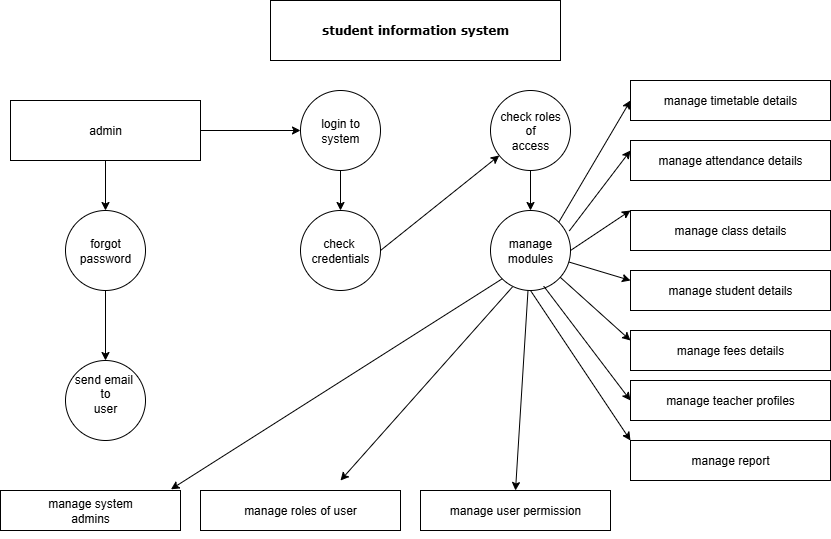

The diagram above was exported from draw.io. Its source (the exported page's mxGraphModel, read from the mxfile embedded in the PNG):
<mxGraphModel dx="1034" dy="570" grid="1" gridSize="10" guides="1" tooltips="1" connect="1" arrows="1" fold="1" page="1" pageScale="1" pageWidth="850" pageHeight="1100" math="0" shadow="0">
  <root>
    <mxCell id="0" />
    <mxCell id="1" parent="0" />
    <mxCell id="qmdK027Bgb58GjwXqN0I-2" value="student information system" style="whiteSpace=wrap;html=1;rounded=0;fontStyle=1;fontFamily=Verdana;" vertex="1" parent="1">
      <mxGeometry x="280" y="70" width="290" height="60" as="geometry" />
    </mxCell>
    <mxCell id="qmdK027Bgb58GjwXqN0I-12" value="" style="edgeStyle=orthogonalEdgeStyle;rounded=0;orthogonalLoop=1;jettySize=auto;html=1;" edge="1" parent="1" source="qmdK027Bgb58GjwXqN0I-4" target="qmdK027Bgb58GjwXqN0I-5">
      <mxGeometry relative="1" as="geometry" />
    </mxCell>
    <mxCell id="qmdK027Bgb58GjwXqN0I-35" value="" style="edgeStyle=orthogonalEdgeStyle;rounded=0;orthogonalLoop=1;jettySize=auto;html=1;" edge="1" parent="1" source="qmdK027Bgb58GjwXqN0I-4" target="qmdK027Bgb58GjwXqN0I-13">
      <mxGeometry relative="1" as="geometry" />
    </mxCell>
    <mxCell id="qmdK027Bgb58GjwXqN0I-4" value="admin" style="rounded=0;whiteSpace=wrap;html=1;" vertex="1" parent="1">
      <mxGeometry x="20" y="170" width="190" height="60" as="geometry" />
    </mxCell>
    <mxCell id="qmdK027Bgb58GjwXqN0I-7" value="" style="edgeStyle=orthogonalEdgeStyle;rounded=0;orthogonalLoop=1;jettySize=auto;html=1;" edge="1" parent="1" source="qmdK027Bgb58GjwXqN0I-5" target="qmdK027Bgb58GjwXqN0I-6">
      <mxGeometry relative="1" as="geometry" />
    </mxCell>
    <mxCell id="qmdK027Bgb58GjwXqN0I-5" value="login to&lt;div&gt;system&lt;/div&gt;" style="ellipse;whiteSpace=wrap;html=1;aspect=fixed;" vertex="1" parent="1">
      <mxGeometry x="310" y="160" width="80" height="80" as="geometry" />
    </mxCell>
    <mxCell id="qmdK027Bgb58GjwXqN0I-6" value="check&amp;nbsp;&lt;div&gt;credentials&lt;/div&gt;" style="ellipse;whiteSpace=wrap;html=1;aspect=fixed;" vertex="1" parent="1">
      <mxGeometry x="310" y="280" width="80" height="80" as="geometry" />
    </mxCell>
    <mxCell id="qmdK027Bgb58GjwXqN0I-11" value="" style="edgeStyle=orthogonalEdgeStyle;rounded=0;orthogonalLoop=1;jettySize=auto;html=1;" edge="1" parent="1" source="qmdK027Bgb58GjwXqN0I-8" target="qmdK027Bgb58GjwXqN0I-9">
      <mxGeometry relative="1" as="geometry" />
    </mxCell>
    <mxCell id="qmdK027Bgb58GjwXqN0I-8" value="check roles&lt;div&gt;of&lt;/div&gt;&lt;div&gt;access&lt;/div&gt;" style="ellipse;whiteSpace=wrap;html=1;aspect=fixed;" vertex="1" parent="1">
      <mxGeometry x="500" y="160" width="80" height="80" as="geometry" />
    </mxCell>
    <mxCell id="qmdK027Bgb58GjwXqN0I-9" value="manage&lt;div&gt;modules&lt;/div&gt;" style="ellipse;whiteSpace=wrap;html=1;aspect=fixed;" vertex="1" parent="1">
      <mxGeometry x="500" y="280" width="80" height="80" as="geometry" />
    </mxCell>
    <mxCell id="qmdK027Bgb58GjwXqN0I-36" value="" style="edgeStyle=orthogonalEdgeStyle;rounded=0;orthogonalLoop=1;jettySize=auto;html=1;" edge="1" parent="1" source="qmdK027Bgb58GjwXqN0I-13" target="qmdK027Bgb58GjwXqN0I-14">
      <mxGeometry relative="1" as="geometry" />
    </mxCell>
    <mxCell id="qmdK027Bgb58GjwXqN0I-13" value="forgot password" style="ellipse;whiteSpace=wrap;html=1;aspect=fixed;" vertex="1" parent="1">
      <mxGeometry x="75" y="280" width="80" height="80" as="geometry" />
    </mxCell>
    <mxCell id="qmdK027Bgb58GjwXqN0I-14" value="send email&amp;nbsp;&lt;div&gt;to&lt;/div&gt;&lt;div&gt;user&lt;/div&gt;&lt;div&gt;&lt;div&gt;&lt;br&gt;&lt;/div&gt;&lt;/div&gt;" style="ellipse;whiteSpace=wrap;html=1;aspect=fixed;" vertex="1" parent="1">
      <mxGeometry x="75" y="430" width="80" height="80" as="geometry" />
    </mxCell>
    <mxCell id="qmdK027Bgb58GjwXqN0I-15" value="manage timetable details" style="rounded=0;whiteSpace=wrap;html=1;" vertex="1" parent="1">
      <mxGeometry x="640" y="150" width="200" height="40" as="geometry" />
    </mxCell>
    <mxCell id="qmdK027Bgb58GjwXqN0I-22" style="edgeStyle=orthogonalEdgeStyle;rounded=0;orthogonalLoop=1;jettySize=auto;html=1;exitX=0.5;exitY=1;exitDx=0;exitDy=0;" edge="1" parent="1">
      <mxGeometry relative="1" as="geometry">
        <mxPoint x="740" y="300" as="sourcePoint" />
        <mxPoint x="740" y="300" as="targetPoint" />
      </mxGeometry>
    </mxCell>
    <mxCell id="qmdK027Bgb58GjwXqN0I-24" style="edgeStyle=orthogonalEdgeStyle;rounded=0;orthogonalLoop=1;jettySize=auto;html=1;exitX=0.5;exitY=1;exitDx=0;exitDy=0;" edge="1" parent="1">
      <mxGeometry relative="1" as="geometry">
        <mxPoint x="740" y="300" as="sourcePoint" />
        <mxPoint x="740" y="300" as="targetPoint" />
      </mxGeometry>
    </mxCell>
    <mxCell id="qmdK027Bgb58GjwXqN0I-29" value="manage attendance details" style="rounded=0;whiteSpace=wrap;html=1;" vertex="1" parent="1">
      <mxGeometry x="640" y="210" width="200" height="40" as="geometry" />
    </mxCell>
    <mxCell id="qmdK027Bgb58GjwXqN0I-30" value="manage class details" style="rounded=0;whiteSpace=wrap;html=1;" vertex="1" parent="1">
      <mxGeometry x="640" y="280" width="200" height="40" as="geometry" />
    </mxCell>
    <mxCell id="qmdK027Bgb58GjwXqN0I-31" value="manage student details" style="rounded=0;whiteSpace=wrap;html=1;" vertex="1" parent="1">
      <mxGeometry x="640" y="340" width="200" height="40" as="geometry" />
    </mxCell>
    <mxCell id="qmdK027Bgb58GjwXqN0I-32" value="manage fees details" style="rounded=0;whiteSpace=wrap;html=1;" vertex="1" parent="1">
      <mxGeometry x="640" y="400" width="200" height="40" as="geometry" />
    </mxCell>
    <mxCell id="qmdK027Bgb58GjwXqN0I-33" value="manage teacher profiles" style="rounded=0;whiteSpace=wrap;html=1;" vertex="1" parent="1">
      <mxGeometry x="640" y="450" width="200" height="40" as="geometry" />
    </mxCell>
    <mxCell id="qmdK027Bgb58GjwXqN0I-34" value="manage report" style="rounded=0;whiteSpace=wrap;html=1;" vertex="1" parent="1">
      <mxGeometry x="640" y="510" width="200" height="40" as="geometry" />
    </mxCell>
    <mxCell id="qmdK027Bgb58GjwXqN0I-39" value="manage system&lt;div&gt;admins&lt;/div&gt;" style="rounded=0;whiteSpace=wrap;html=1;" vertex="1" parent="1">
      <mxGeometry x="10" y="560" width="180" height="40" as="geometry" />
    </mxCell>
    <mxCell id="qmdK027Bgb58GjwXqN0I-41" value="manage roles of user" style="rounded=0;whiteSpace=wrap;html=1;" vertex="1" parent="1">
      <mxGeometry x="210" y="560" width="200" height="40" as="geometry" />
    </mxCell>
    <mxCell id="qmdK027Bgb58GjwXqN0I-42" style="edgeStyle=orthogonalEdgeStyle;rounded=0;orthogonalLoop=1;jettySize=auto;html=1;exitX=0.5;exitY=1;exitDx=0;exitDy=0;" edge="1" parent="1" source="qmdK027Bgb58GjwXqN0I-39" target="qmdK027Bgb58GjwXqN0I-39">
      <mxGeometry relative="1" as="geometry" />
    </mxCell>
    <mxCell id="qmdK027Bgb58GjwXqN0I-45" value="manage user permission" style="rounded=0;whiteSpace=wrap;html=1;" vertex="1" parent="1">
      <mxGeometry x="430" y="560" width="190" height="40" as="geometry" />
    </mxCell>
    <mxCell id="qmdK027Bgb58GjwXqN0I-53" value="" style="endArrow=classic;html=1;rounded=0;exitX=1;exitY=0.5;exitDx=0;exitDy=0;" edge="1" parent="1" source="qmdK027Bgb58GjwXqN0I-6" target="qmdK027Bgb58GjwXqN0I-8">
      <mxGeometry width="50" height="50" relative="1" as="geometry">
        <mxPoint x="400" y="380" as="sourcePoint" />
        <mxPoint x="450" y="330" as="targetPoint" />
      </mxGeometry>
    </mxCell>
    <mxCell id="qmdK027Bgb58GjwXqN0I-56" value="" style="endArrow=classic;html=1;rounded=0;entryX=0;entryY=0;entryDx=0;entryDy=0;exitX=1;exitY=0.5;exitDx=0;exitDy=0;" edge="1" parent="1" source="qmdK027Bgb58GjwXqN0I-9" target="qmdK027Bgb58GjwXqN0I-30">
      <mxGeometry width="50" height="50" relative="1" as="geometry">
        <mxPoint x="590" y="320" as="sourcePoint" />
        <mxPoint x="460" y="380" as="targetPoint" />
      </mxGeometry>
    </mxCell>
    <mxCell id="qmdK027Bgb58GjwXqN0I-57" value="" style="endArrow=classic;html=1;rounded=0;entryX=0;entryY=0.25;entryDx=0;entryDy=0;exitX=0.985;exitY=0.255;exitDx=0;exitDy=0;exitPerimeter=0;" edge="1" parent="1" source="qmdK027Bgb58GjwXqN0I-9" target="qmdK027Bgb58GjwXqN0I-29">
      <mxGeometry width="50" height="50" relative="1" as="geometry">
        <mxPoint x="610" y="220" as="sourcePoint" />
        <mxPoint x="610" y="290" as="targetPoint" />
      </mxGeometry>
    </mxCell>
    <mxCell id="qmdK027Bgb58GjwXqN0I-58" value="" style="endArrow=classic;html=1;rounded=0;exitX=0.665;exitY=0.945;exitDx=0;exitDy=0;exitPerimeter=0;entryX=0;entryY=0.5;entryDx=0;entryDy=0;" edge="1" parent="1" source="qmdK027Bgb58GjwXqN0I-9" target="qmdK027Bgb58GjwXqN0I-33">
      <mxGeometry width="50" height="50" relative="1" as="geometry">
        <mxPoint x="410" y="430" as="sourcePoint" />
        <mxPoint x="630" y="480" as="targetPoint" />
      </mxGeometry>
    </mxCell>
    <mxCell id="qmdK027Bgb58GjwXqN0I-59" value="" style="endArrow=classic;html=1;rounded=0;entryX=0;entryY=0.5;entryDx=0;entryDy=0;exitX=1;exitY=0;exitDx=0;exitDy=0;" edge="1" parent="1" source="qmdK027Bgb58GjwXqN0I-9" target="qmdK027Bgb58GjwXqN0I-15">
      <mxGeometry width="50" height="50" relative="1" as="geometry">
        <mxPoint x="560" y="270" as="sourcePoint" />
        <mxPoint x="610" y="220" as="targetPoint" />
      </mxGeometry>
    </mxCell>
    <mxCell id="qmdK027Bgb58GjwXqN0I-60" value="" style="endArrow=classic;html=1;rounded=0;entryX=0;entryY=0.25;entryDx=0;entryDy=0;" edge="1" parent="1" source="qmdK027Bgb58GjwXqN0I-9" target="qmdK027Bgb58GjwXqN0I-31">
      <mxGeometry width="50" height="50" relative="1" as="geometry">
        <mxPoint x="580" y="380" as="sourcePoint" />
        <mxPoint x="630" y="330" as="targetPoint" />
      </mxGeometry>
    </mxCell>
    <mxCell id="qmdK027Bgb58GjwXqN0I-61" value="" style="endArrow=classic;html=1;rounded=0;entryX=0;entryY=0.25;entryDx=0;entryDy=0;" edge="1" parent="1" source="qmdK027Bgb58GjwXqN0I-9" target="qmdK027Bgb58GjwXqN0I-32">
      <mxGeometry width="50" height="50" relative="1" as="geometry">
        <mxPoint x="590" y="410" as="sourcePoint" />
        <mxPoint x="640" y="360" as="targetPoint" />
      </mxGeometry>
    </mxCell>
    <mxCell id="qmdK027Bgb58GjwXqN0I-62" value="" style="endArrow=classic;html=1;rounded=0;entryX=0;entryY=0;entryDx=0;entryDy=0;exitX=0.5;exitY=1;exitDx=0;exitDy=0;" edge="1" parent="1" source="qmdK027Bgb58GjwXqN0I-9" target="qmdK027Bgb58GjwXqN0I-34">
      <mxGeometry width="50" height="50" relative="1" as="geometry">
        <mxPoint x="490" y="440" as="sourcePoint" />
        <mxPoint x="540" y="390" as="targetPoint" />
      </mxGeometry>
    </mxCell>
    <mxCell id="qmdK027Bgb58GjwXqN0I-63" value="" style="endArrow=classic;html=1;rounded=0;entryX=0.5;entryY=0;entryDx=0;entryDy=0;" edge="1" parent="1" source="qmdK027Bgb58GjwXqN0I-9" target="qmdK027Bgb58GjwXqN0I-45">
      <mxGeometry width="50" height="50" relative="1" as="geometry">
        <mxPoint x="390" y="470" as="sourcePoint" />
        <mxPoint x="440" y="420" as="targetPoint" />
      </mxGeometry>
    </mxCell>
    <mxCell id="qmdK027Bgb58GjwXqN0I-64" value="" style="endArrow=classic;html=1;rounded=0;exitX=0.275;exitY=0.955;exitDx=0;exitDy=0;exitPerimeter=0;" edge="1" parent="1" source="qmdK027Bgb58GjwXqN0I-9">
      <mxGeometry width="50" height="50" relative="1" as="geometry">
        <mxPoint x="360" y="490" as="sourcePoint" />
        <mxPoint x="350" y="550" as="targetPoint" />
      </mxGeometry>
    </mxCell>
    <mxCell id="qmdK027Bgb58GjwXqN0I-65" value="" style="endArrow=classic;html=1;rounded=0;exitX=0;exitY=1;exitDx=0;exitDy=0;entryX=0.947;entryY=-0.03;entryDx=0;entryDy=0;entryPerimeter=0;" edge="1" parent="1" source="qmdK027Bgb58GjwXqN0I-9" target="qmdK027Bgb58GjwXqN0I-39">
      <mxGeometry width="50" height="50" relative="1" as="geometry">
        <mxPoint x="210" y="490" as="sourcePoint" />
        <mxPoint x="170" y="550" as="targetPoint" />
      </mxGeometry>
    </mxCell>
  </root>
</mxGraphModel>